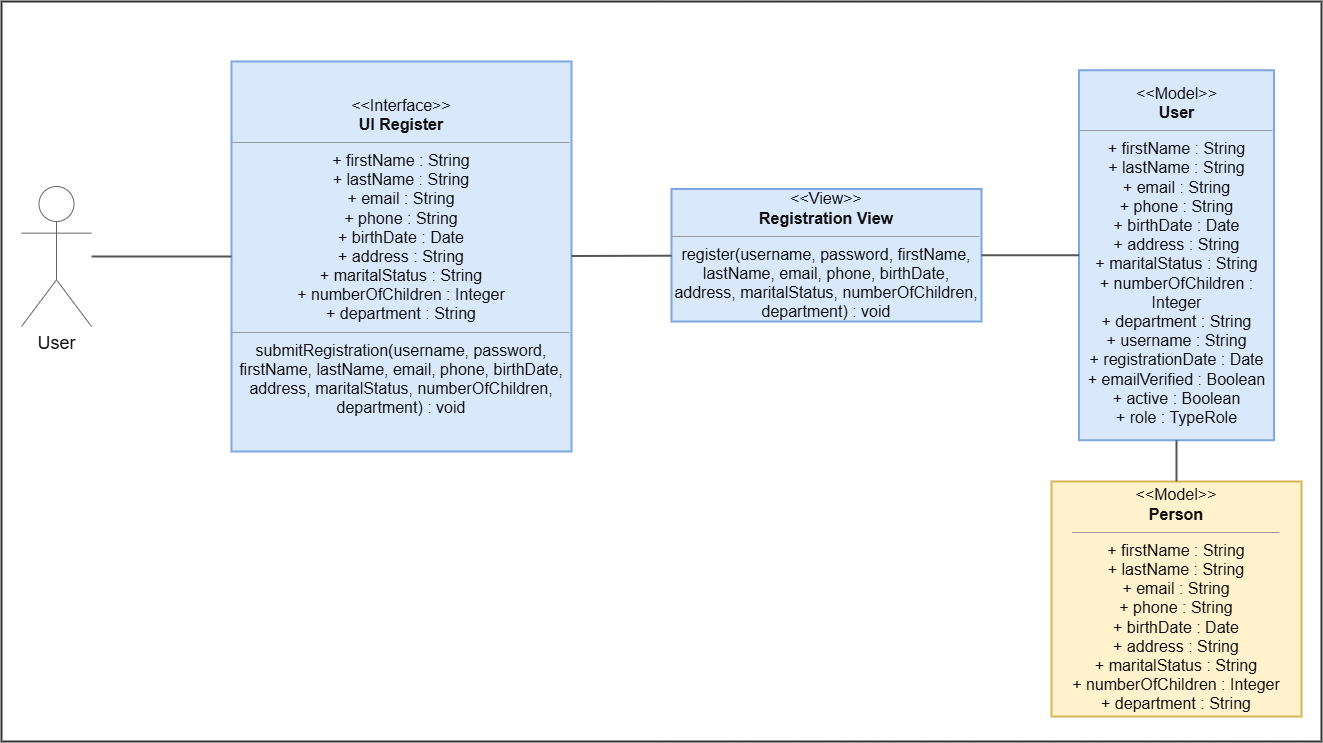

The diagram above was exported from draw.io. Its source (the exported page's mxGraphModel, read from the mxfile embedded in the PNG):
<mxGraphModel dx="3576" dy="1120" grid="1" gridSize="10" guides="1" tooltips="1" connect="1" arrows="1" fold="1" page="1" pageScale="1" pageWidth="827" pageHeight="1169" math="0" shadow="0">
  <root>
    <mxCell id="0" />
    <mxCell id="1" parent="0" />
    <mxCell id="eI-STHQ4XW9cwhAUlBmV-23" parent="1" style="rounded=0;whiteSpace=wrap;html=1;fillColor=#ffffff;strokeColor=#333333;strokeWidth=2;fontSize=22;fontStyle=1;align=center;verticalAlign=top;spacingTop=12;" value="" vertex="1">
      <mxGeometry height="740" width="1320" x="-140" y="760" as="geometry" />
    </mxCell>
    <mxCell id="eI-STHQ4XW9cwhAUlBmV-24" parent="1" style="shape=umlActor;verticalLabelPosition=bottom;verticalAlign=top;html=1;outlineConnect=0;strokeColor=#666666;fontSize=18;fontColor=#111111;" value="User" vertex="1">
      <mxGeometry height="140" width="70" x="-120" y="945" as="geometry" />
    </mxCell>
    <mxCell id="eI-STHQ4XW9cwhAUlBmV-25" parent="1" style="rounded=0;whiteSpace=wrap;html=1;fillColor=#D9E8FB;strokeColor=#7EA6E0;strokeWidth=2;fontSize=16;fontColor=#111111;" value="&amp;lt;&amp;lt;Interface&amp;gt;&amp;gt;&lt;br&gt;&lt;b&gt;UI Register&lt;/b&gt;&lt;hr size=&quot;1&quot;&gt;+ firstName : String&lt;br&gt;+ lastName : String&lt;br&gt;+ email : String&lt;br&gt;+ phone : String&lt;br&gt;+ birthDate : Date&lt;br&gt;+ address : String&lt;br&gt;+ maritalStatus : String&lt;br&gt;+ numberOfChildren : Integer&lt;br&gt;+ department : String&lt;br&gt;&lt;hr size=&quot;1&quot;&gt;submitRegistration(username, password, firstName, lastName, email, phone, birthDate, address, maritalStatus, numberOfChildren, department) : void" vertex="1">
      <mxGeometry height="390" width="340" x="90" y="820" as="geometry" />
    </mxCell>
    <mxCell id="eI-STHQ4XW9cwhAUlBmV-26" parent="1" style="rounded=0;whiteSpace=wrap;html=1;fillColor=#D9E8FB;strokeColor=#7EA6E0;strokeWidth=2;fontSize=16;fontColor=#111111;" value="&amp;lt;&amp;lt;View&amp;gt;&amp;gt;&lt;br&gt;&lt;b&gt;Registration View&lt;/b&gt;&lt;hr size=&quot;1&quot;&gt;register(username, password, firstName, lastName, email, phone, birthDate, address, maritalStatus, numberOfChildren, department) : void" vertex="1">
      <mxGeometry height="132.5" width="310" x="530" y="947.5" as="geometry" />
    </mxCell>
    <mxCell id="eI-STHQ4XW9cwhAUlBmV-27" parent="1" style="rounded=0;whiteSpace=wrap;html=1;fillColor=#D9E8FB;strokeColor=#7EA6E0;strokeWidth=2;fontSize=16;fontColor=#111111;" value="&amp;lt;&amp;lt;Model&amp;gt;&amp;gt;&lt;br&gt;&lt;b&gt;User&lt;/b&gt;&lt;hr size=&quot;1&quot;&gt;+ firstName : String&lt;br&gt;+ lastName : String&lt;br&gt;+ email : String&lt;br&gt;+ phone : String&lt;br&gt;+ birthDate : Date&lt;br&gt;+ address : String&lt;br&gt;+ maritalStatus : String&lt;br&gt;+ numberOfChildren : Integer&lt;br&gt;+ department : String&lt;br&gt;&lt;div&gt;+ username : String&lt;br&gt;+ registrationDate : Date&lt;br&gt;+ emailVerified : Boolean&lt;br&gt;+ active : Boolean&lt;br&gt;+ role : TypeRole&lt;/div&gt;" vertex="1">
      <mxGeometry height="370" width="195" x="937.5" y="828.75" as="geometry" />
    </mxCell>
    <mxCell id="eI-STHQ4XW9cwhAUlBmV-28" parent="1" style="rounded=0;whiteSpace=wrap;html=1;fillColor=#FFF2CC;strokeColor=#D6B656;strokeWidth=2;fontSize=16;fontColor=#111111;" value="&amp;lt;&amp;lt;Model&amp;gt;&amp;gt;&lt;br&gt;&lt;b&gt;Person&lt;/b&gt;&lt;hr size='1'/&gt;+ firstName : String&lt;br&gt;+ lastName : String&lt;br&gt;+ email : String&lt;br&gt;+ phone : String&lt;br&gt;+ birthDate : Date&lt;br&gt;+ address : String&lt;br&gt;+ maritalStatus : String&lt;br&gt;+ numberOfChildren : Integer&lt;br&gt;+ department : String" vertex="1">
      <mxGeometry height="235" width="250" x="910" y="1240" as="geometry" />
    </mxCell>
    <mxCell id="eI-STHQ4XW9cwhAUlBmV-29" edge="1" parent="1" source="eI-STHQ4XW9cwhAUlBmV-24" style="endArrow=none;endFill=0;html=1;rounded=0;strokeColor=#555555;strokeWidth=2;" target="eI-STHQ4XW9cwhAUlBmV-25" value="">
      <mxGeometry relative="1" as="geometry" />
    </mxCell>
    <mxCell id="eI-STHQ4XW9cwhAUlBmV-30" edge="1" parent="1" source="eI-STHQ4XW9cwhAUlBmV-25" style="endArrow=none;html=1;rounded=0;strokeColor=#555555;strokeWidth=2;" target="eI-STHQ4XW9cwhAUlBmV-26" value="">
      <mxGeometry relative="1" as="geometry" />
    </mxCell>
    <mxCell id="eI-STHQ4XW9cwhAUlBmV-31" edge="1" parent="1" source="eI-STHQ4XW9cwhAUlBmV-26" style="endArrow=none;html=1;rounded=0;strokeColor=#555555;strokeWidth=2;" target="eI-STHQ4XW9cwhAUlBmV-27" value="">
      <mxGeometry relative="1" as="geometry" />
    </mxCell>
    <mxCell id="eI-STHQ4XW9cwhAUlBmV-32" edge="1" parent="1" source="eI-STHQ4XW9cwhAUlBmV-27" style="endArrow=none;html=1;rounded=0;strokeColor=#555555;strokeWidth=2;" target="eI-STHQ4XW9cwhAUlBmV-28" value="">
      <mxGeometry relative="1" as="geometry" />
    </mxCell>
  </root>
</mxGraphModel>